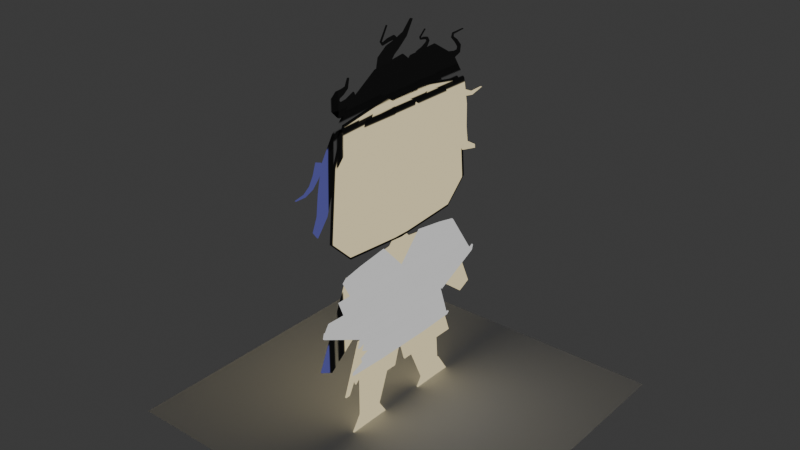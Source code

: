 # Source: 018_KuharuTestModelling_TextureAtlasUV.blend  (saved by Blender 5.0.118; exported with 4.5.12 LTS)
import bpy
from mathutils import Matrix  # noqa: F401  (used for matrix-valued properties, if any)

bpy.ops.wm.read_factory_settings(use_empty=True)
scene = bpy.context.scene
scene.name = 'Scene'

# ---- collections
col_mesh = bpy.data.collections.new('mesh'); scene.collection.children.link(col_mesh)
col_lights = bpy.data.collections.new('lights'); scene.collection.children.link(col_lights)
col_misc = bpy.data.collections.new('misc'); scene.collection.children.link(col_misc)

# ---- images (referenced by path relative to the original .blend; pixels are not part of the script)
import os
ASSET_DIR = os.environ.get("B2B_ASSET_DIR", "")  # directory of the original .blend (textures are referenced by path, not embedded)
HERE = os.path.dirname(os.path.abspath(__file__))  # packed textures are extracted next to this script under _unpacked/

def load_image(name, relpath, width, height, colorspace="sRGB"):
    """Load a texture the original file referenced (path relative to the .blend, or extracted next to this script)."""
    p = next((c for c in (os.path.join(HERE, relpath), os.path.join(ASSET_DIR, relpath)) if relpath and os.path.exists(c)), "")
    if p:
        img = bpy.data.images.load(p, check_existing=True)
        img.name = name
    else:  # same state as the original file: an image datablock whose file is absent (Cycles renders it pink)
        img = bpy.data.images.new(name, width, height)
        img.source = "FILE"
        img.filepath = "//" + (relpath or name)
    img.colorspace_settings.name = colorspace
    return img
img_kuharutextureatlas_png = load_image('KuharuTextureAtlas.png', '_unpacked/KuharuTextureAtlas.709ec79f.png', 1024, 1024, 'sRGB')

# ---- materials (node trees are filled in below, after node groups)
mat_material = bpy.data.materials.new('Material')

# ---- material node trees
mat_material.use_nodes = True; mat_material.node_tree.nodes.clear()
_N = mat_material.node_tree.nodes; _L = mat_material.node_tree.links
n0 = _N.new('ShaderNodeOutputMaterial'); n0.name = 'Material Output'; n0.location = (200, 100)
n1 = _N.new('ShaderNodeEmission'); n1.name = 'Emission'; n1.location = (-220, -80)
n2 = _N.new('ShaderNodeTexImage'); n2.name = 'Image Texture'; n2.location = (-620, 80)
n2.image = img_kuharutextureatlas_png
n3 = _N.new('ShaderNodeMixShader'); n3.name = 'Mix Shader'; n3.location = (0, 100)
n4 = _N.new('ShaderNodeBsdfTransparent'); n4.name = 'Transparent BSDF'; n4.location = (-220, 0)
_L.new(n3.outputs[0], n0.inputs[0])
_L.new(n2.outputs[0], n1.inputs[0])
_L.new(n1.outputs[0], n3.inputs[2])
_L.new(n2.outputs[1], n3.inputs[0])
_L.new(n4.outputs[0], n3.inputs[1])
n0.is_active_output = True

# ---- world
world_world = bpy.data.worlds.new('World'); scene.world = world_world
world_world.use_nodes = True; world_world.node_tree.nodes.clear()
_N = world_world.node_tree.nodes; _L = world_world.node_tree.links
n0 = _N.new('ShaderNodeOutputWorld'); n0.name = 'World Output'; n0.location = (300, 300)
n1 = _N.new('ShaderNodeBackground'); n1.name = 'Background'; n1.location = (10, 300)
n1.inputs[0].default_value = (0.05088, 0.05088, 0.05088, 1.0)
_L.new(n1.outputs[0], n0.inputs[0])
n0.is_active_output = True
world_world.color = (0.05088, 0.05088, 0.05088)
world_world.sun_shadow_jitter_overblur = 0.0

# ---- meshes
me_plane_002 = bpy.data.meshes.new('Plane.002')
me_plane_002.from_pydata([(0.01751, -0.1443, 0.3013), (0.01751, -0.1771, -0.3457), (0.01751, 0.0, 0.1443), (0.01751, 0.0, -0.3457), (0.01751, -0.4379, 0.2522), (0.02268, -0.6216, -0.0169), (0.02269, -0.3441, -0.1531), (0.01751, -0.326, -0.1128), (0.01751, -0.3993, -0.337), (0.01751, -0.1443, -0.08362), (0.01751, 0.0, -0.08362), (0.01751, -0.3256, 0.2753), (0.01751, -0.5924, 0.02046), (0.01751, 0.1443, 0.3013), (0.01751, 0.1771, -0.3457), (0.01751, 0.4379, 0.2522), (0.02268, 0.6216, -0.0169), (0.02269, 0.3441, -0.1531), (0.01751, 0.326, -0.1128), (0.01751, 0.3993, -0.337), (0.01751, 0.1443, -0.08362), (0.01751, 0.3256, 0.2753), (0.01751, 0.5924, 0.02046), (0.01751, -0.3568, -0.207), (0.01751, -0.3039, -0.1916), (0.01751, -0.3239, -0.237), (0.01751, -0.2748, -0.2561), (0.01751, -0.3339, -0.2807), (0.01751, -0.3257, -0.3088), (0.01751, -0.4603, 0.2312), (0.01751, -0.5724, 0.04968), (0.01751, -0.4611, 0.04643), (0.01751, -0.4965, 0.1364), (0.01751, -0.4093, 0.1364), (0.0295, -0.6199, 0.0208), (0.0295, -0.3123, -0.1303), (0.0295, 0.6199, 0.0208), (0.0295, 0.3123, -0.1303), (0.01751, -0.1796, -0.3611), (0.01751, 0.0, -0.3611), (0.01751, -0.405, -0.3524), (0.01751, 0.1796, -0.3611), (0.01751, 0.405, -0.3524), (0.02619, -0.1809, -0.339), (0.02619, 0.0, -0.339), (0.02619, -0.408, -0.3301), (0.02619, 0.1809, -0.339), (0.02619, 0.408, -0.3301), (0.01115, -0.428, 1.074), (0.01115, -0.3964, 0.3445), (0.01115, -2.98e-08, 1.147), (0.01115, -2.98e-08, 0.3146), (0.01115, -0.538, 0.4821), (0.01115, -0.5031, 0.8733), (0.01115, -2.98e-08, 0.8733), (0.01115, -2.98e-08, 0.4821), (0.01115, 0.428, 1.074), (0.01115, 0.3964, 0.3445), (0.01115, 0.538, 0.4821), (0.01115, 0.5031, 0.8733), (-1.49e-08, -0.3388, -0.1794), (9.777e-08, -0.4467, -0.4808), (-6.274e-08, 0.3388, -0.1794), (3.36e-08, 0.4467, -0.4808), (-3.882e-08, -9.91e-15, -0.1794), (6.874e-08, -0.04212, -0.4808), (4.694e-08, -0.3966, -0.3425), (-1.044e-08, 0.3966, -0.3425), (1.825e-08, -6.507e-15, -0.3425), (6.412e-08, 0.04212, -0.4808), (9.528e-08, -0.4171, -0.4808), (8.545e-08, -0.2663, -0.4808), (6.675e-08, -0.3782, -0.4033), (7.766e-08, -0.3669, -0.4365), (6.218e-08, -0.3255, -0.4009), (7.285e-08, -0.3077, -0.4373), (5.937e-08, -0.2809, -0.4057), (2.738e-08, -0.4163, 0.2417), (3.763e-08, -0.2016, 0.001597), (3.725e-10, -0.6235, -0.2265), (-1.49e-09, -0.5463, -0.2645), (3.763e-08, -0.3, 0.2578), (1.062e-08, -0.07854, 0.2838), (-1.49e-09, -0.3259, -0.2838), (-1.49e-09, -0.08532, -0.2838), (-1.49e-09, -2.98e-08, -0.2838), (3.725e-10, -2.98e-08, 0.2838), (-1.49e-09, 0.08532, -0.2838), (-1.49e-09, 0.3259, -0.2838), (1.062e-08, 0.07854, 0.2838), (3.763e-08, 0.3, 0.2578), (1.062e-08, 0.04674, 0.3183), (2.235e-09, -2.98e-08, 0.3183), (1.062e-08, 0.04674, 0.3449), (1.304e-09, -2.98e-08, 0.3449), (1.062e-08, -0.04674, 0.3449), (1.062e-08, -0.04674, 0.3183), (-0.01041, -0.3211, -0.2038), (-0.01041, -0.01482, -0.2659), (0.005886, -0.3406, -0.7236), (0.005886, -0.2096, -0.7236), (-0.01041, 0.3211, -0.2038), (-0.01041, 0.01482, -0.2659), (0.005886, 0.3406, -0.7236), (0.005886, 0.2096, -0.7236), (2.738e-08, 0.4163, 0.2417), (3.763e-08, 0.2016, 0.001597), (3.725e-10, 0.6235, -0.2265), (-1.49e-09, 0.5463, -0.2645), (0.01483, -0.4073, -0.7234), (0.01483, -0.1429, -0.7234), (0.01483, -0.3343, -0.6115), (0.01483, -0.2159, -0.6115), (0.01483, 0.4073, -0.7234), (0.01483, 0.1429, -0.7234), (0.01483, 0.3343, -0.6115), (0.01483, 0.2159, -0.6115), (0.02652, -0.3219, 0.8872), (0.02652, -0.2296, 0.8872), (0.02652, -0.3219, 0.6979), (0.02652, -0.3219, 0.5085), (0.02652, -0.2296, 0.6979), (0.02652, -0.1373, 0.6979), (0.02652, -0.2296, 0.5085), (0.02652, -0.1373, 0.5085), (0.02652, -0.1373, 0.8872), (0.02652, 0.3219, 0.8872), (0.02652, 0.2296, 0.8872), (0.02652, 0.3219, 0.6979), (0.02652, 0.3219, 0.5085), (0.02652, 0.2296, 0.6979), (0.02652, 0.1373, 0.6979), (0.02652, 0.2296, 0.5085), (0.02652, 0.1373, 0.5085), (0.02652, 0.1373, 0.8872), (0.03524, -0.1004, 1.158), (0.03524, 0.01456, 0.6711), (0.03524, 0.1002, 1.135), (0.03524, 0.0622, 0.6848), (0.001235, -0.06909, 1.252), (0.001235, 0.0965, 1.22), (0.03524, -0.08349, 0.9877), (0.03524, -0.04466, 0.8245), (0.03524, 0.0546, 0.8393), (0.03524, 0.06763, 0.9902), (0.04061, -0.2817, 1.087), (0.02957, -0.3298, 0.6761), (0.04056, -0.07064, 1.047), (0.02957, -0.3006, 0.6658), (0.03305, 0.2823, 1.128), (0.03305, 0.3829, 0.7385), (0.03305, 0.06384, 1.069), (0.03305, 0.3503, 0.7377), (0.008832, -0.2197, 1.146), (0.008832, -0.07688, 1.118), (0.03509, -0.3618, 0.9072), (0.03507, -0.2417, 0.882), (0.01806, 0.1802, 1.208), (0.01806, 0.06788, 1.178), (0.03305, 0.3707, 0.9803), (0.03305, 0.2301, 0.9407), (-0.001294, -0.1046, 0.9966), (-0.001294, 0.2278, 1.148), (-0.0006415, -0.09277, 1.018), (0.005639, 0.02012, 1.309), (0.004499, -0.1509, 1.035), (0.01821, -0.2015, 1.289), (0.01436, -0.2836, 1.007), (0.02863, -0.3778, 1.191), (0.02293, -0.4206, 0.9517), (0.03535, -0.5245, 1.064), (0.02592, -0.4912, 0.8791), (0.03727, -0.6058, 0.9359), (0.02676, -0.5329, 0.7727), (0.03588, -0.6324, 0.7972), (0.02648, -0.5718, 0.6548), (0.03343, -0.6435, 0.683), (0.02673, -0.6405, 0.5672), (0.03154, -0.6718, 0.6083), (0.01899, -0.09539, 1.14), (0.01899, 0.1722, 1.018), (0.01899, 0.06339, 1.294), (0.01899, 0.1877, 1.066), (0.01899, 0.255, 1.306), (0.01899, 0.2173, 1.084), (0.01899, 0.4085, 1.212), (0.01899, 0.2865, 1.065), (0.01899, 0.5065, 1.058), (0.01899, 0.3673, 0.9867), (0.01899, 0.5355, 0.9049), (0.01899, 0.4158, 0.8781), (0.01899, 0.5386, 0.7723), (0.01899, 0.4524, 0.7497), (0.01899, 0.5519, 0.6831), (0.01899, 0.513, 0.6435), (0.01899, 0.6216, 0.6421), (0.01899, 0.6235, 0.6202), (0.01585, 0.04512, 1.253), (0.01433, 0.06232, 1.074), (0.02251, -0.03491, 1.249), (0.02626, -0.08076, 1.097), (0.02642, -0.08832, 1.266), (0.03361, -0.1818, 1.165), (0.0281, -0.1156, 1.286), (0.03613, -0.2293, 1.261), (0.02873, -0.124, 1.304), (0.033, -0.2048, 1.355), (0.02583, -0.1029, 1.326), (0.02557, -0.1353, 1.394), (0.0183, -0.04232, 1.355), (0.01772, -0.0623, 1.406), (0.01199, 0.02679, 1.401), (0.01233, 0.005221, 1.427), (0.01245, 0.07201, 1.478), (0.01254, 0.05943, 1.482), (-0.006064, -0.3383, 1.214), (-0.006064, -0.2951, 1.121), (-0.006064, -0.3895, 1.192), (-0.006064, -0.3805, 1.102), (-0.006064, -0.4194, 1.188), (-0.006064, -0.4496, 1.115), (-0.006064, -0.433, 1.19), (-0.006064, -0.4918, 1.159), (-0.006064, -0.4402, 1.201), (-0.006064, -0.4918, 1.219), (-0.006064, -0.437, 1.21), (-0.006064, -0.4576, 1.248), (-0.006064, -0.4116, 1.22), (-0.006064, -0.4216, 1.25), (-0.006064, -0.3803, 1.243), (-0.006064, -0.3949, 1.255), (-0.006064, -0.3702, 1.292), (-0.006064, -0.3779, 1.292), (-0.006064, -0.1398, 1.283), (-0.006064, -0.1161, 1.247), (-0.006064, -0.07906, 1.324), (-0.006064, -0.05374, 1.296), (-0.006064, -0.04133, 1.36), (-0.006064, -0.01307, 1.342), (-0.006064, -0.02907, 1.38), (-0.006064, -0.001523, 1.386), (-0.006064, -0.03959, 1.393), (-0.006064, -0.03169, 1.414), (-0.006064, -0.07557, 1.391), (-0.006064, -0.07858, 1.409), (-0.006064, -0.12, 1.383), (-0.006064, -0.116, 1.396), (-0.006064, -0.1347, 1.404), (-0.006064, -0.1265, 1.405), (-0.006064, -0.08858, 1.477), (-0.006064, -0.08595, 1.475), (-0.006064, 0.3328, 1.248), (-0.006064, 0.3166, 1.208), (-0.006064, 0.4016, 1.222), (-0.006064, 0.3925, 1.185), (-0.006064, 0.4521, 1.212), (-0.006064, 0.4539, 1.179), (-0.006064, 0.476, 1.214), (-0.006064, 0.4969, 1.195), (-0.006064, 0.48, 1.229), (-0.006064, 0.5023, 1.235), (-0.006064, 0.458, 1.258), (-0.006064, 0.4709, 1.271), (-0.006064, 0.4261, 1.29), (-0.006064, 0.4387, 1.294), (-0.006064, 0.4344, 1.314), (-0.006064, 0.4397, 1.307), (-0.006064, 0.5208, 1.318), (-0.006064, 0.5208, 1.315), (-0.006064, 0.1399, 1.288), (-0.006064, 0.1467, 1.263), (-0.006064, 0.1823, 1.3), (-0.006064, 0.1915, 1.279), (-0.006064, 0.2104, 1.314), (-0.006064, 0.2234, 1.298), (-0.006064, 0.2213, 1.323), (-0.006064, 0.2382, 1.322), (-0.006064, 0.2175, 1.332), (-0.006064, 0.2261, 1.343), (-0.006064, 0.1966, 1.338), (-0.006064, 0.1982, 1.349), (-0.006064, 0.1697, 1.342), (-0.006064, 0.1743, 1.348), (-0.006064, 0.1651, 1.356), (-0.006064, 0.1699, 1.355), (-0.006064, 0.205, 1.39), (-0.006064, 0.2062, 1.388), (-0.006064, 0.7023, 0.9463), (-0.006064, 0.7017, 0.9484), (-0.006064, 0.6154, 0.9257), (-0.006064, 0.617, 0.9459), (-0.006064, 0.5369, 0.94), (-0.006064, 0.5552, 0.9737), (-0.006064, 0.4642, 0.9895), (-0.006064, 0.5054, 1.028), (-0.006064, 0.3944, 1.069), (-0.006064, 0.4571, 1.109), (-0.006064, -0.7432, 0.7917), (-0.006064, -0.7433, 0.7901), (-0.006064, -0.6848, 0.8021), (-0.006064, -0.6808, 0.7885), (-0.006064, -0.6464, 0.8301), (-0.006064, -0.629, 0.8096), (-0.006064, -0.6201, 0.8744), (-0.006064, -0.5863, 0.854), (-0.006064, -0.5987, 0.9372), (-0.006064, -0.5499, 0.9188)], [], [(9, 1, 3, 10), (0, 9, 10, 2), (9, 24, 25, 26), (0, 11, 7, 9), (5, 6, 7, 12), (20, 10, 3, 14), (13, 2, 10, 20), (14, 19, 18, 20), (13, 20, 18, 21), (16, 22, 18, 17), (21, 18, 22, 15), (1, 9, 26), (7, 11, 33), (12, 7, 31, 30), (7, 23, 24, 9), (28, 8, 1), (26, 27, 28, 1), (31, 7, 33, 32), (4, 29, 33, 11), (16, 36, 37, 17), (6, 35, 34, 5), (1, 8, 40, 38), (14, 3, 39, 41), (19, 14, 41, 42), (3, 1, 38, 39), (41, 46, 44, 39), (39, 44, 43, 38), (42, 47, 46, 41), (38, 43, 45, 40), (52, 55, 54, 53), (52, 49, 51, 55), (48, 53, 54, 50), (58, 59, 54, 55), (58, 55, 51, 57), (56, 50, 54, 59), (68, 69, 63, 67), (66, 74, 76), (60, 66, 68, 64), (64, 68, 67, 62), (61, 70, 72), (66, 61, 72), (72, 73, 74), (65, 68, 76), (68, 66, 76), (76, 71, 65), (74, 75, 76), (66, 72, 74), (77, 79, 80, 78), (81, 83, 84, 82), (82, 84, 85, 86), (89, 86, 85, 87), (90, 89, 87, 88), (89, 91, 92, 86), (91, 93, 94, 92), (96, 92, 94, 95), (82, 86, 92, 96), (97, 99, 100, 98), (101, 102, 104, 103), (105, 106, 108, 107), (112, 111, 109, 110), (116, 114, 113, 115), (117, 119, 121, 118), (119, 120, 123, 121), (118, 121, 122, 125), (121, 123, 124, 122), (126, 127, 130, 128), (128, 130, 132, 129), (127, 134, 131, 130), (130, 131, 133, 132), (142, 136, 138, 143), (135, 137, 140, 139), (135, 141, 144, 137), (141, 142, 143, 144), (155, 146, 148, 156), (159, 160, 152, 150), (145, 147, 154, 153), (145, 155, 156, 147), (151, 149, 157, 158), (149, 151, 160, 159), (162, 164, 163, 161), (164, 166, 165, 163), (166, 168, 167, 165), (168, 170, 169, 167), (170, 172, 171, 169), (172, 174, 173, 171), (174, 176, 175, 173), (176, 178, 177, 175), (180, 182, 181, 179), (182, 184, 183, 181), (184, 186, 185, 183), (186, 188, 187, 185), (188, 190, 189, 187), (190, 192, 191, 189), (192, 194, 193, 191), (194, 196, 195, 193), (198, 200, 199, 197), (200, 202, 201, 199), (202, 204, 203, 201), (204, 206, 205, 203), (206, 208, 207, 205), (208, 210, 209, 207), (210, 212, 211, 209), (212, 214, 213, 211), (216, 218, 217, 215), (218, 220, 219, 217), (220, 222, 221, 219), (222, 224, 223, 221), (224, 226, 225, 223), (226, 228, 227, 225), (228, 230, 229, 227), (230, 232, 231, 229), (234, 236, 235, 233), (236, 238, 237, 235), (238, 240, 239, 237), (240, 242, 241, 239), (242, 244, 243, 241), (244, 246, 245, 243), (246, 248, 247, 245), (248, 250, 249, 247), (252, 254, 253, 251), (254, 256, 255, 253), (256, 258, 257, 255), (258, 260, 259, 257), (260, 262, 261, 259), (262, 264, 263, 261), (264, 266, 265, 263), (266, 268, 267, 265), (270, 272, 271, 269), (272, 274, 273, 271), (274, 276, 275, 273), (276, 278, 277, 275), (278, 280, 279, 277), (280, 282, 281, 279), (282, 284, 283, 281), (284, 286, 285, 283), (288, 290, 289, 287), (290, 292, 291, 289), (292, 294, 293, 291), (294, 296, 295, 293), (298, 300, 299, 297), (300, 302, 301, 299), (302, 304, 303, 301), (304, 306, 305, 303)])
me_plane_002.polygons.foreach_set('use_smooth', [0, 0, 0, 0, 0, 0, 0, 0, 0, 0, 0, 0, 0, 0, 0, 0, 0, 0, 0, 0, 0, 0, 0, 0, 0, 0, 0, 0, 0, 0, 0, 0, 0, 0, 0, 0, 0, 0, 0, 0, 0, 0, 0, 0, 0, 0, 0, 0, 0, 0, 0, 0, 0, 0, 0, 0, 0, 0, 0, 0, 0, 0, 0, 0, 0, 0, 0, 0, 0, 0, 0, 0, 0, 0, 0, 0, 0, 0, 0, 1, 1, 1, 1, 1, 1, 1, 1, 1, 1, 1, 1, 1, 1, 1, 1, 1, 1, 1, 1, 1, 1, 1, 1, 1, 1, 1, 1, 1, 1, 1, 1, 1, 1, 1, 1, 1, 1, 1, 1, 1, 1, 1, 1, 1, 1, 1, 1, 1, 1, 1, 1, 1, 1, 1, 1, 1, 1, 1, 1, 1, 1, 1, 1])
_uv = me_plane_002.uv_layers.new(name='UVMap')
_uv.uv.foreach_set('vector', [0.1694, 0.7113, 0.1638, 0.6664, 0.1941, 0.6664, 0.1941, 0.7113, 0.1694, 0.7773, 0.1694, 0.7113, 0.1941, 0.7113, 0.1941, 0.7504, 0.1694, 0.7113, 0.142, 0.6928, 0.1386, 0.685, 0.147, 0.6818, 0.1694, 0.7773, 0.1383, 0.7729, 0.1382, 0.7063, 0.1694, 0.7113, 0.08755, 0.7228, 0.1351, 0.6994, 0.1382, 0.7063, 0.09256, 0.7292, 0.2189, 0.7113, 0.1941, 0.7113, 0.1941, 0.6664, 0.2245, 0.6664, 0.2189, 0.7773, 0.1941, 0.7504, 0.1941, 0.7113, 0.2189, 0.7113, 0.2245, 0.6664, 0.2626, 0.6679, 0.25, 0.7063, 0.2189, 0.7113, 0.2189, 0.7773, 0.2189, 0.7113, 0.25, 0.7063, 0.25, 0.7729, 0.3007, 0.7228, 0.2957, 0.7292, 0.25, 0.7063, 0.2532, 0.6994, 0.25, 0.7729, 0.25, 0.7063, 0.2957, 0.7292, 0.2692, 0.7689, 0.1638, 0.6664, 0.1694, 0.7113, 0.147, 0.6818, 0.1382, 0.7063, 0.1383, 0.7729, 0.124, 0.7491, 0.09256, 0.7292, 0.1382, 0.7063, 0.1151, 0.7336, 0.09598, 0.7342, 0.1382, 0.7063, 0.133, 0.6902, 0.142, 0.6928, 0.1694, 0.7113, 0.1383, 0.6727, 0.1257, 0.6679, 0.1638, 0.6664, 0.147, 0.6818, 0.1369, 0.6776, 0.1383, 0.6727, 0.1638, 0.6664, 0.1151, 0.7336, 0.1382, 0.7063, 0.124, 0.7491, 0.109, 0.7491, 0.1191, 0.7689, 0.1152, 0.7653, 0.124, 0.7491, 0.1383, 0.7729, 0.3007, 0.7228, 0.3004, 0.7292, 0.2477, 0.7033, 0.2532, 0.6994, 0.1351, 0.6994, 0.1406, 0.7033, 0.08784, 0.7292, 0.08755, 0.7228, 0.1638, 0.6664, 0.1257, 0.6679, 0.1247, 0.6653, 0.1633, 0.6637, 0.2245, 0.6664, 0.1941, 0.6664, 0.1941, 0.6637, 0.2249, 0.6637, 0.2626, 0.6679, 0.2245, 0.6664, 0.2249, 0.6637, 0.2636, 0.6653, 0.1941, 0.6664, 0.1638, 0.6664, 0.1633, 0.6637, 0.1941, 0.6637, 0.2249, 0.6637, 0.2252, 0.6675, 0.1941, 0.6675, 0.1941, 0.6637, 0.1941, 0.6637, 0.1941, 0.6675, 0.1631, 0.6675, 0.1633, 0.6637, 0.2636, 0.6653, 0.2641, 0.6691, 0.2252, 0.6675, 0.2249, 0.6637, 0.1633, 0.6637, 0.1631, 0.6675, 0.1242, 0.6691, 0.1247, 0.6653, 0.3669, 0.3795, 0.5332, 0.3795, 0.5332, 0.5386, 0.3669, 0.5386, 0.3669, 0.3795, 0.3669, 0.3014, 0.5332, 0.3014, 0.5332, 0.3795, 0.3669, 0.6342, 0.3669, 0.5386, 0.5332, 0.5386, 0.5332, 0.6342, 0.6996, 0.3795, 0.6996, 0.5386, 0.5332, 0.5386, 0.5332, 0.3795, 0.6996, 0.3795, 0.5332, 0.3795, 0.5332, 0.3014, 0.6996, 0.3014, 0.6996, 0.6342, 0.5332, 0.6342, 0.5332, 0.5386, 0.6996, 0.5386, 0.448, 0.3937, 0.4552, 0.3699, 0.5246, 0.3699, 0.516, 0.3937, 0.38, 0.3937, 0.3922, 0.3836, 0.3998, 0.3828, 0.3899, 0.4216, 0.38, 0.3937, 0.448, 0.3937, 0.448, 0.4216, 0.448, 0.4216, 0.448, 0.3937, 0.516, 0.3937, 0.5061, 0.4216, 0.3714, 0.3699, 0.3764, 0.3699, 0.3831, 0.3832, 0.38, 0.3937, 0.3714, 0.3699, 0.3831, 0.3832, 0.3831, 0.3832, 0.3851, 0.3775, 0.3922, 0.3836, 0.4408, 0.3699, 0.448, 0.3937, 0.3998, 0.3828, 0.448, 0.3937, 0.38, 0.3937, 0.3998, 0.3828, 0.3998, 0.3828, 0.4023, 0.3699, 0.4408, 0.3699, 0.3922, 0.3836, 0.3952, 0.3774, 0.3998, 0.3828, 0.38, 0.3937, 0.3831, 0.3832, 0.3922, 0.3836, 0.3766, 0.4938, 0.341, 0.4135, 0.3543, 0.407, 0.4134, 0.4527, 0.3965, 0.4966, 0.3921, 0.4037, 0.4333, 0.4037, 0.4345, 0.501, 0.4345, 0.501, 0.4333, 0.4037, 0.448, 0.4037, 0.448, 0.501, 0.4614, 0.501, 0.448, 0.501, 0.448, 0.4037, 0.4626, 0.4037, 0.4994, 0.4966, 0.4614, 0.501, 0.4626, 0.4037, 0.5039, 0.4037, 0.4614, 0.501, 0.456, 0.507, 0.448, 0.507, 0.448, 0.501, 0.456, 0.507, 0.456, 0.5115, 0.448, 0.5115, 0.448, 0.507, 0.44, 0.507, 0.448, 0.507, 0.448, 0.5115, 0.44, 0.5115, 0.4345, 0.501, 0.448, 0.501, 0.448, 0.507, 0.44, 0.507, 0.3929, 0.4174, 0.3896, 0.3283, 0.412, 0.3283, 0.4454, 0.4068, 0.503, 0.4174, 0.4505, 0.4068, 0.4839, 0.3283, 0.5064, 0.3283, 0.5194, 0.4938, 0.4825, 0.4527, 0.5417, 0.407, 0.5549, 0.4135, 0.4109, 0.3475, 0.3907, 0.3475, 0.3781, 0.3283, 0.4235, 0.3283, 0.485, 0.3475, 0.4725, 0.3283, 0.5178, 0.3283, 0.5053, 0.3475, 0.3928, 0.6045, 0.3928, 0.5721, 0.4086, 0.5721, 0.4086, 0.6045, 0.3928, 0.5721, 0.3928, 0.5396, 0.4086, 0.5396, 0.4086, 0.5721, 0.4086, 0.6045, 0.4086, 0.5721, 0.4244, 0.5721, 0.4244, 0.6045, 0.4086, 0.5721, 0.4086, 0.5396, 0.4244, 0.5396, 0.4244, 0.5721, 0.5032, 0.6045, 0.4873, 0.6045, 0.4873, 0.5721, 0.5032, 0.5721, 0.5032, 0.5721, 0.4873, 0.5721, 0.4873, 0.5396, 0.5032, 0.5396, 0.4873, 0.6045, 0.4715, 0.6045, 0.4715, 0.5721, 0.4873, 0.5721, 0.4873, 0.5721, 0.4715, 0.5721, 0.4715, 0.5396, 0.4873, 0.5396, 0.4403, 0.5938, 0.4505, 0.5675, 0.4586, 0.5698, 0.4573, 0.5963, 0.4308, 0.651, 0.4652, 0.647, 0.4645, 0.6615, 0.4361, 0.667, 0.4308, 0.651, 0.4337, 0.6218, 0.4596, 0.6222, 0.4652, 0.647, 0.4337, 0.6218, 0.4403, 0.5938, 0.4573, 0.5963, 0.4596, 0.6222, 0.3859, 0.6079, 0.3914, 0.5683, 0.3964, 0.5666, 0.4065, 0.6036, 0.5115, 0.6205, 0.4874, 0.6137, 0.508, 0.5789, 0.5136, 0.579, 0.3997, 0.6388, 0.4359, 0.632, 0.4348, 0.6442, 0.4103, 0.6488, 0.3997, 0.6388, 0.3859, 0.6079, 0.4065, 0.6036, 0.4359, 0.632, 0.4589, 0.6358, 0.4964, 0.6458, 0.4789, 0.6596, 0.4596, 0.6544, 0.4964, 0.6458, 0.4589, 0.6358, 0.4874, 0.6137, 0.5115, 0.6205, 0.487, 0.6493, 0.4514, 0.6769, 0.4321, 0.627, 0.43, 0.6233, 0.4514, 0.6769, 0.4134, 0.6734, 0.4221, 0.6298, 0.4321, 0.627, 0.4134, 0.6734, 0.3832, 0.6566, 0.3993, 0.6251, 0.4221, 0.6298, 0.3832, 0.6566, 0.358, 0.6349, 0.3758, 0.6156, 0.3993, 0.6251, 0.358, 0.6349, 0.3441, 0.6129, 0.3637, 0.6031, 0.3758, 0.6156, 0.3441, 0.6129, 0.3395, 0.5891, 0.3566, 0.5849, 0.3637, 0.6031, 0.3395, 0.5891, 0.3376, 0.5695, 0.3499, 0.5647, 0.3566, 0.5849, 0.3376, 0.5695, 0.3328, 0.5567, 0.3381, 0.5496, 0.3499, 0.5647, 0.4775, 0.6269, 0.4802, 0.6352, 0.4588, 0.6743, 0.4316, 0.6478, 0.4802, 0.6352, 0.4852, 0.6383, 0.4917, 0.6764, 0.4588, 0.6743, 0.4852, 0.6383, 0.4971, 0.635, 0.518, 0.6601, 0.4917, 0.6764, 0.4971, 0.635, 0.511, 0.6216, 0.5348, 0.6338, 0.518, 0.6601, 0.511, 0.6216, 0.5193, 0.603, 0.5398, 0.6076, 0.5348, 0.6338, 0.5193, 0.603, 0.5256, 0.5809, 0.5403, 0.5848, 0.5398, 0.6076, 0.5256, 0.5809, 0.5359, 0.5627, 0.5426, 0.5695, 0.5403, 0.5848, 0.5359, 0.5627, 0.5549, 0.5587, 0.5546, 0.5625, 0.5426, 0.5695, 0.4587, 0.6365, 0.4341, 0.6405, 0.442, 0.6666, 0.4557, 0.6672, 0.4341, 0.6405, 0.4168, 0.6522, 0.4328, 0.6695, 0.442, 0.6666, 0.4168, 0.6522, 0.4087, 0.6686, 0.4282, 0.6729, 0.4328, 0.6695, 0.4087, 0.6686, 0.4129, 0.6848, 0.4267, 0.676, 0.4282, 0.6729, 0.4129, 0.6848, 0.4248, 0.6914, 0.4303, 0.6798, 0.4267, 0.676, 0.4248, 0.6914, 0.4373, 0.6935, 0.4407, 0.6848, 0.4303, 0.6798, 0.4373, 0.6935, 0.4489, 0.697, 0.4526, 0.6925, 0.4407, 0.6848, 0.4489, 0.697, 0.4582, 0.7066, 0.4603, 0.7058, 0.4526, 0.6925, 0.3974, 0.6446, 0.3827, 0.6413, 0.3812, 0.6568, 0.39, 0.6606, 0.3827, 0.6413, 0.3709, 0.6436, 0.3761, 0.6561, 0.3812, 0.6568, 0.3709, 0.6436, 0.3636, 0.6511, 0.3737, 0.6565, 0.3761, 0.6561, 0.3636, 0.6511, 0.3636, 0.6613, 0.3725, 0.6583, 0.3737, 0.6565, 0.3636, 0.6613, 0.3695, 0.6663, 0.373, 0.6599, 0.3725, 0.6583, 0.3695, 0.6663, 0.3757, 0.6667, 0.3774, 0.6616, 0.373, 0.6599, 0.3757, 0.6667, 0.3802, 0.6677, 0.3828, 0.6655, 0.3774, 0.6616, 0.3802, 0.6677, 0.3832, 0.674, 0.3845, 0.6739, 0.3828, 0.6655, 0.4281, 0.6661, 0.4388, 0.6745, 0.4344, 0.6795, 0.424, 0.6724, 0.4388, 0.6745, 0.4457, 0.6825, 0.4409, 0.6855, 0.4344, 0.6795, 0.4457, 0.6825, 0.4477, 0.6901, 0.443, 0.6891, 0.4409, 0.6855, 0.4477, 0.6901, 0.4425, 0.6949, 0.4412, 0.6912, 0.443, 0.6891, 0.4425, 0.6949, 0.4345, 0.694, 0.435, 0.6909, 0.4412, 0.6912, 0.4345, 0.694, 0.4281, 0.6917, 0.4274, 0.6896, 0.435, 0.6909, 0.4281, 0.6917, 0.4263, 0.6932, 0.4249, 0.6931, 0.4274, 0.6896, 0.4263, 0.6932, 0.4332, 0.7053, 0.4328, 0.7057, 0.4249, 0.6931, 0.5023, 0.6595, 0.5153, 0.6556, 0.5168, 0.662, 0.505, 0.6664, 0.5153, 0.6556, 0.5258, 0.6545, 0.5255, 0.6602, 0.5168, 0.662, 0.5258, 0.6545, 0.5332, 0.6573, 0.5296, 0.6605, 0.5255, 0.6602, 0.5332, 0.6573, 0.5341, 0.6642, 0.5303, 0.6632, 0.5296, 0.6605, 0.5341, 0.6642, 0.5287, 0.6703, 0.5265, 0.6681, 0.5303, 0.6632, 0.5287, 0.6703, 0.5232, 0.6742, 0.521, 0.6736, 0.5265, 0.6681, 0.5232, 0.6742, 0.5234, 0.6766, 0.5225, 0.6777, 0.521, 0.6736, 0.5234, 0.6766, 0.5373, 0.6779, 0.5373, 0.6784, 0.5225, 0.6777, 0.4731, 0.6689, 0.4808, 0.6718, 0.4792, 0.6754, 0.472, 0.6733, 0.4808, 0.6718, 0.4863, 0.675, 0.4841, 0.6777, 0.4792, 0.6754, 0.4863, 0.675, 0.4888, 0.679, 0.4859, 0.6793, 0.4841, 0.6777, 0.4888, 0.679, 0.4867, 0.6827, 0.4853, 0.6808, 0.4859, 0.6793, 0.4867, 0.6827, 0.482, 0.6837, 0.4817, 0.6818, 0.4853, 0.6808, 0.482, 0.6837, 0.4779, 0.6836, 0.4771, 0.6825, 0.4817, 0.6818, 0.4779, 0.6836, 0.4771, 0.6848, 0.4763, 0.685, 0.4771, 0.6825, 0.4771, 0.6848, 0.4833, 0.6904, 0.4831, 0.6907, 0.4763, 0.685, 0.5683, 0.615, 0.5538, 0.6146, 0.5535, 0.6111, 0.5684, 0.6147, 0.5538, 0.6146, 0.5432, 0.6194, 0.54, 0.6136, 0.5535, 0.6111, 0.5432, 0.6194, 0.5346, 0.6286, 0.5276, 0.6221, 0.54, 0.6136, 0.5346, 0.6286, 0.5264, 0.6426, 0.5156, 0.6358, 0.5276, 0.6221, 0.3205, 0.5879, 0.3312, 0.5876, 0.3305, 0.5899, 0.3205, 0.5881, 0.3312, 0.5876, 0.3401, 0.5912, 0.3371, 0.5947, 0.3305, 0.5899, 0.3401, 0.5912, 0.3474, 0.5988, 0.3416, 0.6023, 0.3371, 0.5947, 0.3474, 0.5988, 0.3537, 0.6099, 0.3453, 0.6131, 0.3416, 0.6023])
me_plane_002.materials.append(mat_material)
me_plane_002.update()
me_plane_013 = bpy.data.meshes.new('Plane.013')
me_plane_013.from_pydata([(-1.0, -1.0, 0.0), (1.0, -1.0, 0.0), (-1.0, 1.0, 0.0), (1.0, 1.0, 0.0)], [], [(0, 1, 3, 2)])
_uv = me_plane_013.uv_layers.new(name='UVMap')
_uv.uv.foreach_set('vector', [0.0, 0.0, 1.0, 0.0, 1.0, 1.0, 0.0, 1.0])
me_plane_013.update()

# ---- curves / text
cu_b_ziercurve_002 = bpy.data.curves.new('BézierCurve.002', 'CURVE')
cu_b_ziercurve_002.dimensions = '3D'
cu_b_ziercurve_002.use_path = True
cu_b_ziercurve_002.extrude = 0.12
cu_b_ziercurve_002.resolution_u = 4
cu_b_ziercurve_002.fill_mode = 'FULL'

# ---- objects
ob_plane_002 = bpy.data.objects.new('Plane.002', me_plane_002)
ob_plane = bpy.data.objects.new('Plane', me_plane_013)
ob_b_ziercurve_002 = bpy.data.objects.new('BézierCurve.002', cu_b_ziercurve_002)

# ---- transforms, parenting, visibility, modifiers, constraints
ob_plane_002.location = (1.49e-09, 2.98e-08, 0.7235)
_m = ob_plane_002.modifiers.new('Solidify', 'SOLIDIFY')
_m.thickness = 0.008
ob_plane.location = (0.0, 0.0, 0.0)
ob_b_ziercurve_002.location = (0.01115, 0.0, 1.871)

# ---- collection membership
col_misc.objects.link(ob_plane_002)
col_misc.objects.link(ob_plane)
col_misc.objects.link(ob_b_ziercurve_002)

# ---- scene / render settings (as saved in the file)
scene.frame_start = 1; scene.frame_end = 250; scene.frame_set(1)
scene.render.engine = 'BLENDER_EEVEE_NEXT'
scene.render.bake_bias = 0.0
scene.render.bake_samples = 0
scene.cycles.feature_set = 'EXPERIMENTAL'
bpy.context.view_layer.update()

# ---- added for rendering (the .blend has no active camera): camera
cam_auto = bpy.data.cameras.new('AutoCamera')
cam_auto.lens = 50.0
cam_auto.sensor_width = 36.0
cam_auto.clip_end = 1000.0
ob_auto_camera = bpy.data.objects.new('AutoCamera', cam_auto)
scene.collection.objects.link(ob_auto_camera)
ob_auto_camera.location = (3.31894, -3.98273, 3.75794)
ob_auto_camera.rotation_euler = (1.09748, -7.21219e-08, 0.694738)
scene.camera = ob_auto_camera
bpy.context.view_layer.update()
